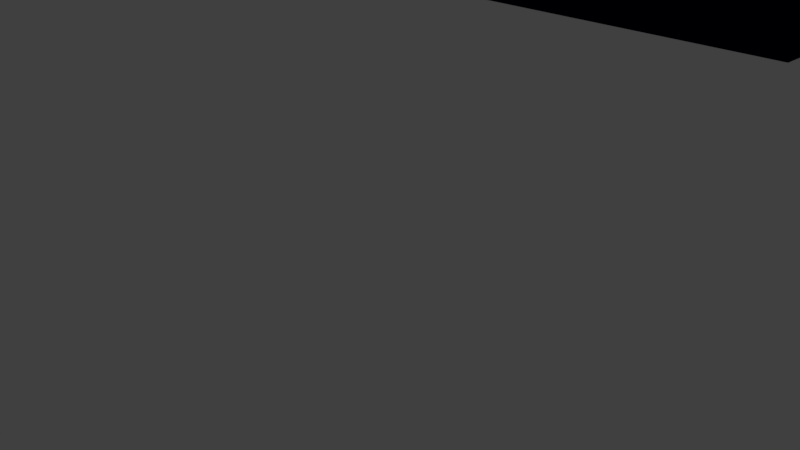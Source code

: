 # Source: plataformBridge.blend  (saved by Blender 2.79.0; exported with 4.5.12 LTS)
import bpy
from mathutils import Matrix  # noqa: F401  (used for matrix-valued properties, if any)

bpy.ops.wm.read_factory_settings(use_empty=True)
scene = bpy.context.scene
scene.name = 'Scene'

# ---- collections
col_collection_1 = bpy.data.collections.new('Collection 1'); scene.collection.children.link(col_collection_1)

# ---- materials (node trees are filled in below, after node groups)
mat_plataforma = bpy.data.materials.new('Plataforma')
mat_plataforma.alpha_threshold = 0.0
mat_plataforma.use_transparent_shadow = False
mat_plataforma.diffuse_color = (0.0291, 0.0291, 0.0291, 1.0)
mat_plataforma.roughness = 0.5
mat_base = bpy.data.materials.new('Base')
mat_base.alpha_threshold = 0.0
mat_base.use_transparent_shadow = False
mat_base.diffuse_color = (0.0008856, 0.0, 0.01599, 1.0)
mat_base.roughness = 0.5

# ---- material node trees

# ---- world
world_world = bpy.data.worlds.new('World'); scene.world = world_world
world_world.color = (0.05088, 0.05088, 0.05088)
world_world.use_sun_shadow = False
world_world.sun_shadow_jitter_overblur = 0.0
world_world.cycles.sampling_method = 'MANUAL'

# ---- cameras
cam_camera = bpy.data.cameras.new('Camera')
cam_camera.clip_end = 100.0
cam_camera.lens = 35.0
cam_camera.sensor_width = 32.0
cam_camera.sensor_height = 18.0
cam_camera.ortho_scale = 7.314
cam_camera.dof.focus_distance = 0.0
cam_camera.dof.aperture_fstop = 128.0

# ---- lights
light_lamp = bpy.data.lights.new('Lamp', 'POINT')
light_lamp.transmission_factor = 0.0
light_lamp.cutoff_distance = 30.0
light_lamp.energy = 100.0
light_lamp.shadow_buffer_clip_start = 1.001
light_lamp.shadow_soft_size = 0.1
light_lamp.shadow_maximum_resolution = 0.006
light_lamp.use_absolute_resolution = True

# ---- meshes
me_cube_001 = bpy.data.meshes.new('Cube.001')
me_cube_001.from_pydata([(-4.976, -0.4344, 3.635), (-4.976, 0.4344, 3.635), (4.991, -0.4344, 3.635), (4.991, 0.4344, 3.635), (-5.746, -2.291, 5.127), (-5.746, 2.291, 5.127), (5.746, 2.291, 5.127), (5.746, -2.291, 5.127), (-5.746, -2.291, 5.963), (-5.746, 2.291, 5.963), (5.746, 2.291, 5.963), (5.746, -2.291, 5.963)], [], [(0, 1, 3, 2), (1, 0, 4, 5), (4, 7, 11, 8), (0, 2, 7, 4), (3, 1, 5, 6), (2, 3, 6, 7), (10, 9, 8, 11), (6, 5, 9, 10), (7, 6, 10, 11), (5, 4, 8, 9)])
me_cube_001.polygons.foreach_set('material_index', [1, 1, 0, 1, 1, 1, 0, 0, 0, 0])
_uv = me_cube_001.uv_layers.new(name='UVMap')
_uv.uv.foreach_set('vector', [0.0, 0.0, 1.0, 0.0, 1.0, 0.0, 1.0, 0.0, 0.0, 0.0, 1.0, 0.0, 1.0, 1.0, 0.0, 1.0, 0.0, 0.0, 1.0, 0.0, 1.0, 1.0, 0.0, 1.0, 0.0, 0.0, 1.0, 0.0, 1.0, 1.0, 0.0, 1.0, 0.0, 0.0, 1.0, 0.0, 1.0, 1.0, 0.0, 1.0, 0.0, 0.0, 1.0, 0.0, 1.0, 1.0, 0.0, 1.0, 0.0, 0.0, 1.0, 0.0, 1.0, 1.0, 0.0, 1.0, 0.0, 0.0, 1.0, 0.0, 1.0, 1.0, 0.0, 1.0, 0.0, 0.0, 1.0, 0.0, 1.0, 1.0, 0.0, 1.0, 0.0, 0.0, 1.0, 0.0, 1.0, 1.0, 0.0, 1.0])
me_cube_001.materials.append(mat_plataforma)
me_cube_001.materials.append(mat_base)
me_cube_001.use_remesh_preserve_volume = False
me_cube_001.use_remesh_preserve_attributes = False
me_cube_001.use_mirror_vertex_groups = False
me_cube_001.update()

# ---- objects
ob_cube = bpy.data.objects.new('Cube', me_cube_001)
ob_lamp = bpy.data.objects.new('Lamp', light_lamp)
ob_camera = bpy.data.objects.new('Camera', cam_camera)

# ---- transforms, parenting, visibility, modifiers, constraints
ob_cube.location = (0.0, 0.0, 0.0)
ob_cube.lineart.crease_threshold = 0.0
ob_lamp.location = (4.076, 1.005, 5.904)
ob_lamp.rotation_euler = (0.6503, 0.05522, 1.866)
ob_lamp.lock_rotations_4d = False
ob_lamp.empty_display_type = 'ARROWS'
ob_lamp.color = (0.0, 0.0, 0.0, 0.0)
ob_lamp.hide_viewport = True
ob_lamp.lineart.crease_threshold = 0.0
ob_camera.location = (7.481, -6.508, 5.344)
ob_camera.rotation_euler = (1.109, 0.0, 0.8149)
ob_camera.lock_rotations_4d = False
ob_camera.empty_display_type = 'ARROWS'
ob_camera.color = (0.0, 0.0, 0.0, 0.0)
ob_camera.hide_viewport = True
ob_camera.display_type = 'WIRE'
ob_camera.lineart.crease_threshold = 0.0

# ---- collection membership
col_collection_1.objects.link(ob_cube)
col_collection_1.objects.link(ob_lamp)
col_collection_1.objects.link(ob_camera)

# ---- scene / render settings (as saved in the file)
scene.camera = ob_camera
scene.frame_start = 1; scene.frame_end = 250; scene.frame_set(1)
scene.render.engine = 'BLENDER_EEVEE_NEXT'
scene.render.resolution_percentage = 50
scene.render.dither_intensity = 0.0
scene.cycles.use_denoising = False
scene.cycles.samples = 128
scene.cycles.sampling_pattern = 'TABULATED_SOBOL'
scene.cycles.use_adaptive_sampling = False
scene.cycles.use_light_tree = False
scene.cycles.blur_glossy = 0.0
scene.cycles.sample_clamp_indirect = 0.0
scene.view_settings.view_transform = 'Standard'
bpy.context.view_layer.update()
